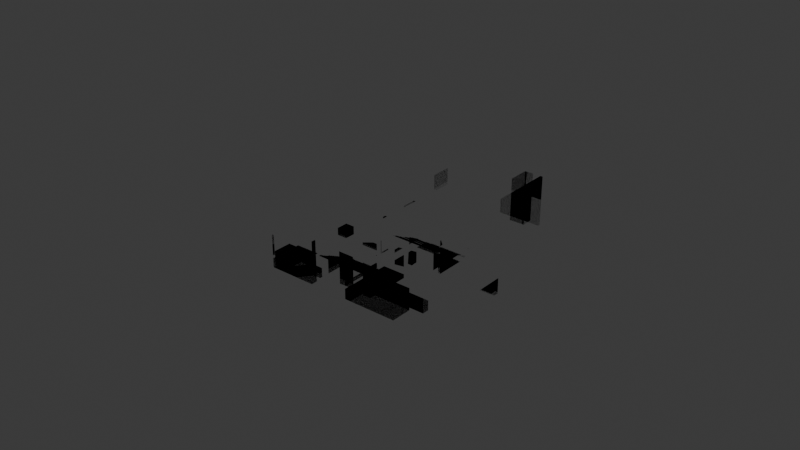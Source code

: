# Source: area3.blend  (saved by Blender 4.3.34; exported with 4.5.12 LTS)
import bpy
from mathutils import Matrix  # noqa: F401  (used for matrix-valued properties, if any)

bpy.ops.wm.read_factory_settings(use_empty=True)
scene = bpy.context.scene
scene.name = 'Scene'

# ---- collections
col_collection = bpy.data.collections.new('Collection'); scene.collection.children.link(col_collection)

# ---- materials (node trees are filled in below, after node groups)
mat_x = bpy.data.materials.new('材质')

# ---- material node trees
mat_x.use_nodes = True; mat_x.node_tree.nodes.clear()
_N = mat_x.node_tree.nodes; _L = mat_x.node_tree.links
n0 = _N.new('ShaderNodeBsdfPrincipled'); n0.name = '原理化 BSDF'; n0.location = (10, 300)
n0.inputs[4].default_value = 0.0
n1 = _N.new('ShaderNodeOutputMaterial'); n1.name = '材质输出'; n1.location = (300, 300)
_L.new(n0.outputs[0], n1.inputs[0])
n1.is_active_output = True

# ---- world
world_world = bpy.data.worlds.new('World'); scene.world = world_world
world_world.use_nodes = True; world_world.node_tree.nodes.clear()
_N = world_world.node_tree.nodes; _L = world_world.node_tree.links
n0 = _N.new('ShaderNodeOutputWorld'); n0.name = 'World Output'; n0.location = (300, 300)
n1 = _N.new('ShaderNodeBackground'); n1.name = 'Background'; n1.location = (10, 300)
n1.inputs[0].default_value = (0.05088, 0.05088, 0.05088, 1.0)
_L.new(n1.outputs[0], n0.inputs[0])
n0.is_active_output = True
world_world.color = (0.05088, 0.05088, 0.05088)
world_world.sun_shadow_jitter_overblur = 0.0

# ---- meshes
me_001 = bpy.data.meshes.new('立方体.001')
me_001.from_pydata([(-6.885, -4.809, -2.693), (-6.885, -4.809, 1.871), (-6.885, 5.067, -2.693), (6.885, -4.809, -2.693), (6.885, -4.809, 1.871), (6.885, 5.067, -2.693), (-21.32, -4.809, -2.693), (-21.32, -4.809, 1.871), (21.32, -4.809, 1.871), (21.32, -4.809, -2.693), (-21.32, -68.42, -2.693), (-21.32, -68.42, 1.871), (21.32, -68.42, 1.871), (21.32, -68.42, -2.693), (-6.885, -4.809, 1.871), (-6.885, 5.067, -2.693), (-6.885, 4.409, -2.389), (-6.885, 4.409, -2.693), (6.885, 5.067, -2.693), (6.885, -4.809, 1.871), (6.885, 4.409, -2.693), (6.885, 4.409, -2.389), (-5.884, -26.9, 1.871), (-5.884, -26.9, 6.384), (-5.884, -17.67, 1.871), (6.704, -26.9, 1.871), (6.704, -26.9, 6.384), (6.704, -17.67, 1.871), (-5.884, -26.9, 1.871), (-5.884, -26.9, 6.514), (6.704, -26.9, 6.514), (6.704, -26.9, 1.871), (-21.3, -26.9, 1.871), (-21.3, -26.9, 6.362), (21.22, -26.9, 6.362), (21.22, -26.9, 1.871), (-21.3, -68.26, 1.871), (-21.3, -68.26, 6.362), (21.22, -68.26, 6.362), (21.22, -68.26, 1.871), (-5.884, -26.9, 6.384), (-5.884, -17.67, 1.871), (-5.884, -26.9, 6.083), (-5.884, -26.29, 6.083), (-5.884, -26.29, 5.782), (-5.884, -25.67, 5.782), (-5.884, -25.67, 5.481), (-5.884, -25.06, 5.481), (-5.884, -25.06, 5.18), (-5.884, -24.44, 5.18), (-5.884, -24.44, 4.879), (-5.884, -23.83, 4.879), (-5.884, -23.83, 4.579), (-5.884, -23.21, 4.579), (-5.884, -23.21, 4.278), (-5.884, -22.59, 4.278), (-5.884, -22.59, 3.977), (-5.884, -21.98, 3.977), (-5.884, -21.98, 3.676), (-5.884, -21.36, 3.676), (-5.884, -21.36, 3.375), (-5.884, -20.75, 3.375), (-5.884, -20.75, 3.074), (-5.884, -20.13, 3.074), (-5.884, -20.13, 2.773), (-5.884, -19.52, 2.773), (-5.884, -19.52, 2.473), (-5.884, -18.9, 2.473), (-5.884, -18.9, 2.172), (-5.884, -18.29, 2.172), (-5.884, -18.29, 1.871), (6.704, -17.67, 1.871), (6.704, -26.9, 6.384), (6.704, -18.29, 1.871), (6.704, -18.29, 2.172), (6.704, -18.9, 2.172), (6.704, -18.9, 2.473), (6.704, -19.52, 2.473), (6.704, -19.52, 2.773), (6.704, -20.13, 2.773), (6.704, -20.13, 3.074), (6.704, -20.75, 3.074), (6.704, -20.75, 3.375), (6.704, -21.36, 3.375), (6.704, -21.36, 3.676), (6.704, -21.98, 3.676), (6.704, -21.98, 3.977), (6.704, -22.59, 3.977), (6.704, -22.59, 4.278), (6.704, -23.21, 4.278), (6.704, -23.21, 4.579), (6.704, -23.83, 4.579), (6.704, -23.83, 4.879), (6.704, -24.44, 4.879), (6.704, -24.44, 5.18), (6.704, -25.06, 5.18), (6.704, -25.06, 5.481), (6.704, -25.67, 5.481), (6.704, -25.67, 5.782), (6.704, -26.29, 5.782), (6.704, -26.29, 6.083), (6.704, -26.9, 6.083), (-22.65, 53.61, -2.562), (-22.65, 53.63, -3.901), (-22.65, -70.92, -2.562), (-22.65, -70.9, -3.901), (23.37, 53.61, -2.562), (23.37, 53.63, -3.901), (23.37, -70.92, -2.562), (23.37, -70.9, -3.901), (-5.832, -13.56, 1.871), (-5.832, -13.56, 5.206), (-5.832, -12.46, 1.871), (-5.832, -12.46, 5.206), (-1.845, -13.56, 1.871), (-1.845, -13.56, 5.206), (-1.845, -12.46, 1.871), (-1.845, -12.46, 5.206), (2.6, -14.1, 1.871), (2.6, -12.26, 1.871), (8.053, -14.1, 1.871), (8.053, -12.26, 1.871), (-14.42, 3.944, -2.693), (-14.42, 3.944, 2.996), (-14.42, 12.66, -2.693), (-14.42, 12.66, 2.996), (-8.44, 3.944, -2.693), (-8.44, 3.944, 2.996), (-8.44, 12.66, -2.693), (-8.44, 12.66, 2.996), (-6.003, 10.19, -2.693), (-6.003, 10.19, 0.06982), (-6.003, 11.29, -2.693), (-6.003, 11.29, 0.06982), (1.14, 10.19, -2.693), (1.14, 10.19, 0.06982), (1.14, 11.29, -2.693), (1.14, 11.29, 0.06982), (5.782, 7.536, -2.219), (5.782, 8.17, 0.1161), (6.204, 8.354, -2.134), (6.204, 8.354, 0.2233), (9.589, 5.885, -2.734), (9.589, 6.52, -0.3985), (9.589, 7.59, -2.665), (9.589, 7.59, -0.3079), (7.253, -4.739, -2.693), (7.253, -4.739, 5.351), (7.253, -3.096, -2.693), (7.253, -3.096, 5.351), (20.51, -4.739, -2.693), (20.51, -4.739, 5.351), (20.51, -3.096, -2.693), (20.51, -3.096, 5.351), (-19.6, -5.431, -2.693), (-19.6, -5.431, 5.586), (-19.6, -3.601, -2.693), (-19.6, -3.601, 5.586), (-7.102, -5.431, -2.693), (-7.102, -5.431, 5.586), (-7.102, -3.601, -2.693), (-7.102, -3.601, 5.586), (-4.603, -43.29, 6.362), (-4.603, -43.29, 8.944), (4.575, -43.29, 6.362), (4.575, -43.29, 8.944), (10.14, -37.91, 6.362), (10.14, -37.91, 11.14), (10.14, -31.88, 6.362), (10.14, -31.88, 11.14), (20.03, -37.91, 6.362), (20.03, -37.91, 11.14), (20.03, -31.88, 6.362), (20.03, -31.88, 11.14), (-16.71, -44.81, 6.362), (-16.71, -44.81, 13.68), (-16.71, -32.73, 6.362), (-16.71, -32.73, 13.68), (-12.29, -44.81, 6.362), (-12.29, -44.81, 13.68), (-12.29, -32.73, 6.362), (-12.29, -32.73, 13.68), (-21.5, -67.32, -3.035), (-21.5, -67.32, 18.71), (-21.5, 39.41, -3.035), (-21.5, 39.41, 18.71), (-17.67, -67.32, -3.035), (-17.67, -67.32, 18.71), (-17.67, 39.41, -3.035), (-17.67, 39.41, 18.71), (19.7, -67.75, -2.693), (19.7, -67.75, 18.55), (19.7, 40.2, -2.693), (19.7, 40.2, 18.55), (23.34, -67.75, -2.693), (23.34, -67.75, 18.55), (23.34, 40.2, -2.693), (23.34, 40.2, 18.55), (19.7, 21.6, -3.144), (10.27, 21.6, -3.144), (19.7, 21.6, 13.27), (10.27, 21.6, 13.27), (19.7, 16.43, -3.144), (10.27, 16.43, -3.144), (19.7, 16.43, 13.27), (10.27, 16.43, 13.27), (10.27, 29.05, -3.093), (7.863, 29.05, -3.093), (10.27, 29.05, 18.99), (7.863, 29.05, 18.99), (10.27, 16.24, -3.093), (7.863, 16.24, -3.093), (10.27, 16.24, 18.99), (7.863, 16.24, 18.99), (-17.67, 15.71, -3.155), (-8.181, 15.71, -3.155), (-17.67, 15.71, 20.0), (-8.181, 15.71, 20.0), (-17.67, 19.35, -3.155), (-8.181, 19.35, -3.155), (-17.67, 19.35, 20.0), (-8.181, 19.35, 20.0), (7.863, 29.0, -2.801), (0.9519, 29.0, -2.801), (7.863, 29.0, 15.09), (0.9519, 29.0, 15.09), (7.863, 26.23, -2.801), (0.9519, 26.23, -2.801), (7.863, 26.23, 15.09), (0.9519, 26.23, 15.09), (-11.83, 19.35, -3.396), (-11.83, 26.68, -3.396), (-8.149, 19.35, -3.396), (-8.149, 26.68, -3.396), (-11.83, 19.35, 14.77), (-11.83, 26.68, 14.77), (-8.149, 19.35, 14.77), (-8.149, 26.68, 14.77), (-8.149, 26.18, -3.066), (-1.182, 26.18, -3.066), (-8.149, 26.18, 15.32), (-1.182, 26.18, 15.32), (-8.149, 28.65, -3.066), (-1.182, 28.65, -3.066), (-8.149, 28.65, 15.32), (-1.182, 28.65, 15.32), (23.12, -66.94, -3.882), (-22.35, -66.94, -3.882), (23.12, -66.94, 18.8), (-22.35, -66.94, 18.8), (23.12, -70.9, -3.882), (-22.35, -70.9, -3.882), (23.12, -70.9, 18.8), (-22.35, -70.9, 18.8), (3.815, -51.75, 6.362), (3.815, -51.75, 9.872), (3.815, -44.3, 6.362), (3.815, -44.3, 9.872), (12.14, -51.75, 6.362), (12.14, -51.75, 9.872), (12.14, -44.3, 6.362), (12.14, -44.3, 9.872), (-0.1879, -5.716, -2.693), (-0.411, -4.876, 4.306), (-0.1879, 5.126, -2.035), (-0.1879, 4.379, -0.1709), (0.8432, -5.716, -2.693), (0.6201, -4.876, 4.306), (0.8432, 5.126, -2.035), (0.8432, 4.379, -0.1709), (0.1705, -27.83, 1.871), (0.1705, -27.83, 11.82), (0.1705, -17.51, 1.871), (0.1705, -17.51, 7.534), (1.048, -27.83, 1.871), (1.048, -27.83, 11.82), (1.048, -17.51, 1.871), (1.048, -17.51, 7.534), (5.79, -27.63, 1.871), (5.79, -27.63, 9.21), (5.79, -17.19, 1.871), (5.79, -17.19, 9.21), (7.537, -27.63, 1.871), (7.537, -27.63, 9.21), (7.537, -17.19, 1.871), (7.537, -17.19, 9.21), (-6.573, -28.17, 1.871), (-6.573, -28.17, 9.627), (-6.573, -17.7, 1.871), (-6.573, -17.7, 9.627), (-4.661, -28.17, 1.871), (-4.661, -28.17, 9.627), (-4.661, -17.7, 1.871), (-4.661, -17.7, 9.627), (-7.256, -5.846, -2.693), (-7.256, -5.846, 6.077), (-7.256, 5.546, -2.693), (-7.256, 5.546, 6.077), (-5.218, -5.846, -2.693), (-5.218, -5.846, 6.077), (-5.218, 5.546, -2.693), (-5.218, 5.546, 6.077), (5.68, -5.547, -2.693), (5.68, -5.547, 5.107), (5.68, 5.299, -2.693), (5.68, 5.299, 5.107), (7.338, -5.547, -2.693), (7.338, -5.547, 5.107), (7.338, 5.299, -2.693), (7.338, 5.299, 5.107), (19.7, -25.75, 3.319), (7.515, -25.75, 3.319), (19.7, -25.75, 9.072), (7.515, -25.75, 9.072), (19.7, -27.3, 3.319), (7.515, -27.3, 3.319), (19.7, -27.3, 9.072), (7.515, -27.3, 9.072), (-17.67, -27.86, -0.7721), (-7.263, -27.86, -0.7721), (-17.67, -27.86, 8.914), (-7.263, -27.86, 8.914), (-17.67, -26.35, -0.7721), (-7.263, -26.35, -0.7721), (-17.67, -26.35, 8.914), (-7.263, -26.35, 8.914), (2.287, 10.42, -2.693), (2.287, 10.42, 0.3451), (2.287, 11.63, -2.693), (2.287, 11.63, 0.3451), (5.404, 10.42, -2.693), (5.404, 10.42, 0.3451), (5.404, 11.63, -2.693), (5.404, 11.63, 0.3451), (2.6, -14.1, 1.871), (2.6, -14.06, 4.29), (8.053, -14.1, 1.871), (8.053, -14.06, 4.29), (6.454, -14.1, 1.871), (6.454, -14.06, 4.29), (6.454, -12.26, 1.871), (6.454, -12.23, 4.29), (2.6, -14.1, 1.871), (2.6, -14.06, 4.29), (2.6, -12.26, 1.871), (2.6, -12.23, 4.29), (8.053, -14.06, 4.29), (8.053, -12.26, 1.871), (8.053, -12.23, 4.29), (11.79, 6.079, -2.693), (11.79, 5.934, 0.8209), (11.79, 7.474, -2.693), (11.79, 7.329, 0.8209), (15.02, 6.079, -2.693), (15.02, 5.934, 0.8209), (15.02, 7.474, -2.693), (15.02, 7.329, 0.8209), (1.1, -33.93, 6.362), (4.575, -38.64, 6.362), (4.575, -38.64, 8.944), (1.1, -33.93, 8.944), (-4.603, -38.62, 6.362), (-1.147, -33.93, 6.362), (-1.147, -33.93, 8.944), (-4.603, -38.62, 8.944), (-9.35, -35.63, 6.362), (-9.35, -35.63, 9.501), (-9.35, -31.51, 6.362), (-9.35, -31.51, 9.501), (-5.949, -35.63, 6.362), (-5.949, -35.63, 9.501), (-2.501, -31.51, 6.362), (-2.501, -31.51, 9.501), (1.984, -33.09, 6.362), (1.984, -33.09, 12.41), (1.984, -31.37, 6.362), (1.984, -31.37, 12.41), (6.585, -32.78, 6.362), (6.585, -32.78, 12.41), (6.585, -31.37, 6.362), (6.585, -31.37, 12.41), (2.769, -13.99, 1.871), (2.769, -13.99, 5.374), (2.769, -12.68, 1.871), (2.769, -12.68, 5.374), (6.583, -13.13, 1.871), (6.583, -13.13, 5.374), (6.583, -11.84, 1.871), (6.583, -11.84, 5.374), (-5.528, -4.577, -2.562), (-5.528, -4.577, 2.18), (-5.528, 4.441, -2.562), (5.513, -4.577, -2.562), (5.513, -4.577, 2.18), (5.513, 4.441, -2.562), (-32.62, -4.577, -2.562), (-32.62, -4.577, 1.922), (32.61, -4.577, 1.922), (32.61, -4.577, -2.562), (-32.62, -25.68, -2.562), (-32.62, -25.68, 1.922), (32.61, -25.68, 1.922), (32.61, -25.68, -2.562), (-5.528, -4.577, 2.18), (-5.528, 4.441, -2.409), (-5.528, -4.577, 1.485), (-5.528, -3.259, 1.536), (-5.528, -3.259, 1.208), (-5.528, -2.715, 1.208), (-5.528, -2.715, 0.9198), (-5.528, -2.146, 0.9198), (-5.528, -2.146, 0.6392), (-5.528, -1.732, 0.6392), (-5.528, -1.732, 0.3952), (-5.528, -1.149, 0.3952), (-5.528, -1.149, 0.1251), (-5.528, -0.4476, 0.1251), (-5.528, -0.4476, -0.1645), (-5.528, 0.05893, -0.1645), (-5.528, 0.05893, -0.4387), (-5.528, 0.6343, -0.4387), (-5.528, 0.6343, -0.6961), (-5.528, 1.229, -0.6961), (-5.528, 1.229, -0.9193), (-5.528, 1.703, -0.9193), (-5.528, 1.703, -1.241), (-5.528, 2.289, -1.241), (-5.528, 2.289, -1.554), (-5.528, 2.862, -1.554), (-5.528, 2.862, -1.863), (-5.528, 3.383, -1.863), (-5.528, 3.383, -2.186), (-5.528, 3.931, -2.186), (-5.528, 3.931, -2.409), (5.513, 4.441, -2.409), (5.513, -4.577, 2.18), (5.513, 3.931, -2.409), (5.513, 3.931, -2.186), (5.513, 3.383, -2.186), (5.513, 3.383, -1.863), (5.513, 2.862, -1.863), (5.513, 2.862, -1.554), (5.513, 2.289, -1.554), (5.513, 2.289, -1.241), (5.513, 1.703, -1.241), (5.513, 1.703, -0.9193), (5.513, 1.229, -0.9193), (5.513, 1.229, -0.6961), (5.513, 0.6343, -0.6961), (5.513, 0.6343, -0.4387), (5.513, 0.05893, -0.4387), (5.513, 0.05893, -0.1645), (5.513, -0.4476, -0.1645), (5.513, -0.4476, 0.1251), (5.513, -1.149, 0.1251), (5.513, -1.149, 0.3952), (5.513, -1.732, 0.3952), (5.513, -1.732, 0.6392), (5.513, -2.146, 0.6392), (5.513, -2.146, 0.9198), (5.513, -2.715, 0.9198), (5.513, -2.715, 1.208), (5.513, -3.259, 1.208), (5.513, -3.259, 1.536), (5.513, -4.577, 1.485), (5.513, -4.577, 1.485), (-5.528, -4.577, 1.485), (-5.528, -3.813, 1.536), (5.513, -3.813, 1.536), (5.513, -4.577, 1.869), (-5.528, -4.577, 1.869), (-5.528, -3.813, 1.869), (5.513, -3.813, 1.869), (-18.06, 27.6, -2.562), (-18.06, 27.6, 16.07), (-18.06, 39.65, -2.562), (-18.06, 39.65, 16.07), (19.41, 27.6, -2.562), (19.41, 27.6, 16.07), (19.41, 39.65, -2.562), (19.41, 39.65, 16.07)], [(17, 16), (21, 20), (4, 19), (14, 1)], [(2, 15, 18, 5), (1, 0, 6, 7), (2, 5, 3, 0), (6, 9, 13, 10), (0, 3, 9, 6), (3, 4, 8, 9), (13, 12, 11, 10), (7, 6, 10, 11), (9, 8, 12, 13), (17, 20, 18, 15), (24, 41, 71, 27), (27, 71, 73, 74, 75, 76, 77, 78, 79, 80, 81, 82, 83, 84, 85, 86, 87, 88, 89, 90, 91, 92, 93, 94, 95, 96, 97, 98, 99, 100, 101, 72, 26, 25), (23, 22, 28, 29), (24, 27, 25, 22), (22, 23, 40, 42, 43, 44, 45, 46, 47, 48, 49, 50, 51, 52, 53, 54, 55, 56, 57, 58, 59, 60, 61, 62, 63, 64, 65, 66, 67, 68, 69, 70, 41, 24), (29, 28, 32, 33), (22, 25, 31, 28), (26, 23, 29, 30), (25, 26, 30, 31), (34, 33, 37, 38), (30, 29, 33, 34), (31, 30, 34, 35), (28, 31, 35, 32), (39, 38, 37, 36), (35, 34, 38, 39), (32, 35, 39, 36), (33, 32, 36, 37), (40, 72, 101, 42), (42, 101, 100, 43), (43, 100, 99, 44), (44, 99, 98, 45), (45, 98, 97, 46), (46, 97, 96, 47), (47, 96, 95, 48), (48, 95, 94, 49), (49, 94, 93, 50), (50, 93, 92, 51), (51, 92, 91, 52), (52, 91, 90, 53), (53, 90, 89, 54), (54, 89, 88, 55), (55, 88, 87, 56), (56, 87, 86, 57), (57, 86, 85, 58), (58, 85, 84, 59), (59, 84, 83, 60), (60, 83, 82, 61), (61, 82, 81, 62), (62, 81, 80, 63), (63, 80, 79, 64), (64, 79, 78, 65), (65, 78, 77, 66), (66, 77, 76, 67), (67, 76, 75, 68), (68, 75, 74, 69), (69, 74, 73, 70), (70, 73, 71, 41), (72, 40, 23, 26), (102, 103, 105, 104), (104, 105, 109, 108), (108, 109, 107, 106), (106, 107, 103, 102), (104, 108, 106, 102), (109, 105, 103, 107), (110, 111, 113, 112), (112, 113, 117, 116), (116, 117, 115, 114), (114, 115, 111, 110), (112, 116, 114, 110), (117, 113, 111, 115), (387, 388, 386, 385), (122, 123, 125, 124), (124, 125, 129, 128), (128, 129, 127, 126), (126, 127, 123, 122), (124, 128, 126, 122), (129, 125, 123, 127), (130, 131, 133, 132), (132, 133, 137, 136), (136, 137, 135, 134), (134, 135, 131, 130), (132, 136, 134, 130), (137, 133, 131, 135), (138, 139, 141, 140), (140, 141, 145, 144), (144, 145, 143, 142), (142, 143, 139, 138), (140, 144, 142, 138), (145, 141, 139, 143), (146, 147, 149, 148), (148, 149, 153, 152), (152, 153, 151, 150), (150, 151, 147, 146), (148, 152, 150, 146), (153, 149, 147, 151), (154, 155, 157, 156), (156, 157, 161, 160), (160, 161, 159, 158), (158, 159, 155, 154), (156, 160, 158, 154), (161, 157, 155, 159), (362, 363, 360, 357), (358, 359, 165, 164), (164, 165, 163, 162), (359, 360, 363, 364, 163, 165), (166, 167, 169, 168), (168, 169, 173, 172), (172, 173, 171, 170), (170, 171, 167, 166), (168, 172, 170, 166), (173, 169, 167, 171), (174, 175, 177, 176), (176, 177, 181, 180), (180, 181, 179, 178), (178, 179, 175, 174), (176, 180, 178, 174), (181, 177, 175, 179), (182, 183, 185, 184), (184, 185, 189, 188), (188, 189, 187, 186), (186, 187, 183, 182), (184, 188, 186, 182), (189, 185, 183, 187), (190, 191, 193, 192), (192, 193, 197, 196), (196, 197, 195, 194), (194, 195, 191, 190), (192, 196, 194, 190), (197, 193, 191, 195), (198, 199, 201, 200), (200, 201, 205, 204), (204, 205, 203, 202), (202, 203, 199, 198), (200, 204, 202, 198), (205, 201, 199, 203), (206, 207, 209, 208), (208, 209, 213, 212), (212, 213, 211, 210), (210, 211, 207, 206), (208, 212, 210, 206), (213, 209, 207, 211), (214, 215, 217, 216), (216, 217, 221, 220), (220, 221, 219, 218), (218, 219, 215, 214), (216, 220, 218, 214), (221, 217, 215, 219), (222, 223, 225, 224), (224, 225, 229, 228), (228, 229, 227, 226), (226, 227, 223, 222), (224, 228, 226, 222), (229, 225, 223, 227), (230, 231, 233, 232), (232, 233, 237, 236), (236, 237, 235, 234), (234, 235, 231, 230), (232, 236, 234, 230), (237, 233, 231, 235), (238, 239, 241, 240), (240, 241, 245, 244), (244, 245, 243, 242), (242, 243, 239, 238), (240, 244, 242, 238), (245, 241, 239, 243), (246, 247, 249, 248), (248, 249, 253, 252), (252, 253, 251, 250), (250, 251, 247, 246), (248, 252, 250, 246), (253, 249, 247, 251), (254, 255, 257, 256), (256, 257, 261, 260), (260, 261, 259, 258), (258, 259, 255, 254), (256, 260, 258, 254), (261, 257, 255, 259), (262, 263, 265, 264), (264, 265, 269, 268), (268, 269, 267, 266), (266, 267, 263, 262), (264, 268, 266, 262), (269, 265, 263, 267), (270, 271, 273, 272), (272, 273, 277, 276), (276, 277, 275, 274), (274, 275, 271, 270), (272, 276, 274, 270), (277, 273, 271, 275), (278, 279, 281, 280), (280, 281, 285, 284), (284, 285, 283, 282), (282, 283, 279, 278), (280, 284, 282, 278), (285, 281, 279, 283), (286, 287, 289, 288), (288, 289, 293, 292), (292, 293, 291, 290), (290, 291, 287, 286), (288, 292, 290, 286), (293, 289, 287, 291), (294, 295, 297, 296), (296, 297, 301, 300), (300, 301, 299, 298), (298, 299, 295, 294), (296, 300, 298, 294), (301, 297, 295, 299), (302, 303, 305, 304), (304, 305, 309, 308), (308, 309, 307, 306), (306, 307, 303, 302), (304, 308, 306, 302), (309, 305, 303, 307), (310, 311, 313, 312), (312, 313, 317, 316), (316, 317, 315, 314), (314, 315, 311, 310), (312, 316, 314, 310), (317, 313, 311, 315), (318, 319, 321, 320), (320, 321, 325, 324), (324, 325, 323, 322), (322, 323, 319, 318), (320, 324, 322, 318), (325, 321, 319, 323), (326, 327, 329, 328), (328, 329, 333, 332), (332, 333, 331, 330), (330, 331, 327, 326), (328, 332, 330, 326), (333, 329, 327, 331), (385, 386, 382, 381), (383, 384, 388, 387), (381, 382, 384, 383), (383, 387, 385, 381), (388, 384, 382, 386), (349, 350, 352, 351), (351, 352, 356, 355), (355, 356, 354, 353), (353, 354, 350, 349), (351, 355, 353, 349), (356, 352, 350, 354), (359, 358, 357, 360), (162, 163, 364, 361), (363, 362, 361, 364), (361, 362, 357, 358, 164, 162), (365, 366, 368, 367), (367, 368, 372, 371), (371, 372, 370, 369), (369, 370, 366, 365), (367, 371, 369, 365), (372, 368, 366, 370), (373, 374, 376, 375), (375, 376, 380, 379), (379, 380, 378, 377), (377, 378, 374, 373), (375, 379, 377, 373), (380, 376, 374, 378), (391, 404, 434, 394), (394, 434, 436, 437, 438, 439, 440, 441, 442, 443, 444, 445, 446, 447, 448, 449, 450, 451, 452, 453, 454, 455, 456, 457, 458, 459, 460, 461, 462, 463, 464, 435, 393, 392), (390, 389, 395, 396), (391, 394, 392, 389), (389, 390, 403, 405, 406, 407, 408, 409, 410, 411, 412, 413, 414, 415, 416, 417, 418, 419, 420, 421, 422, 423, 424, 425, 426, 427, 428, 429, 430, 431, 432, 433, 404, 391), (395, 398, 402, 399), (389, 392, 398, 395), (393, 390, 396, 397), (392, 393, 397, 398), (402, 401, 400, 399), (396, 395, 399, 400), (397, 396, 400, 401), (398, 397, 401, 402), (403, 435, 464, 405), (464, 463, 468, 465), (406, 463, 462, 407), (407, 462, 461, 408), (408, 461, 460, 409), (409, 460, 459, 410), (410, 459, 458, 411), (411, 458, 457, 412), (412, 457, 456, 413), (413, 456, 455, 414), (414, 455, 454, 415), (415, 454, 453, 416), (416, 453, 452, 417), (417, 452, 451, 418), (418, 451, 450, 419), (419, 450, 449, 420), (420, 449, 448, 421), (421, 448, 447, 422), (422, 447, 446, 423), (423, 446, 445, 424), (424, 445, 444, 425), (425, 444, 443, 426), (426, 443, 442, 427), (427, 442, 441, 428), (428, 441, 440, 429), (429, 440, 439, 430), (430, 439, 438, 431), (431, 438, 437, 432), (432, 437, 436, 433), (433, 436, 434, 404), (435, 403, 390, 393), (465, 468, 472, 469), (405, 464, 465, 466), (463, 406, 467, 468), (406, 405, 466, 467), (470, 469, 472, 471), (466, 465, 469, 470), (468, 467, 471, 472), (467, 466, 470, 471), (473, 474, 476, 475), (475, 476, 480, 479), (479, 480, 478, 477), (477, 478, 474, 473), (475, 479, 477, 473), (480, 476, 474, 478)])
_uv = me_001.uv_layers.new(name='UV 贴图')
_uv.uv.foreach_set('vector', [0.375, 0.25, 0.375, 0.25, 0.375, 0.5, 0.375, 0.5, 0.625, 0.0, 0.375, 0.0, 0.375, 0.0, 0.625, 0.0, 0.125, 0.5, 0.375, 0.5, 0.375, 0.75, 0.125, 0.75, 0.125, 0.75, 0.375, 0.75, 0.375, 0.75, 0.125, 0.75, 0.125, 0.75, 0.375, 0.75, 0.375, 0.75, 0.125, 0.75, 0.375, 0.75, 0.625, 0.75, 0.625, 0.75, 0.375, 0.75, 0.375, 0.75, 0.625, 0.75, 0.625, 1.0, 0.375, 1.0, 0.625, 0.0, 0.375, 0.0, 0.375, 0.0, 0.625, 0.0, 0.375, 0.75, 0.625, 0.75, 0.625, 0.75, 0.375, 0.75, 0.375, 0.25, 0.375, 0.5, 0.375, 0.5, 0.375, 0.25, 0.375, 0.25, 0.375, 0.25, 0.375, 0.5, 0.375, 0.5, 0.375, 0.5, 0.375, 0.5, 0.375, 0.5167, 0.3917, 0.5167, 0.3917, 0.5333, 0.4083, 0.5333, 0.4083, 0.55, 0.425, 0.55, 0.425, 0.5667, 0.4417, 0.5667, 0.4417, 0.5833, 0.4583, 0.5833, 0.4583, 0.6, 0.475, 0.6, 0.475, 0.6167, 0.4917, 0.6167, 0.4917, 0.6333, 0.5083, 0.6333, 0.5083, 0.65, 0.525, 0.65, 0.525, 0.6667, 0.5417, 0.6667, 0.5417, 0.6833, 0.5583, 0.6833, 0.5583, 0.7, 0.575, 0.7, 0.575, 0.7167, 0.5917, 0.7167, 0.5917, 0.7333, 0.6083, 0.7333, 0.6083, 0.75, 0.625, 0.75, 0.625, 0.75, 0.375, 0.75, 0.625, 0.0, 0.375, 0.0, 0.375, 0.0, 0.625, 0.0, 0.125, 0.5, 0.375, 0.5, 0.375, 0.75, 0.125, 0.75, 0.375, 0.0, 0.625, 0.0, 0.625, 0.0, 0.6083, 0.0, 0.6083, 0.01667, 0.5917, 0.01667, 0.5917, 0.03333, 0.575, 0.03333, 0.575, 0.05, 0.5583, 0.05, 0.5583, 0.06667, 0.5417, 0.06667, 0.5417, 0.08333, 0.525, 0.08333, 0.525, 0.1, 0.5083, 0.1, 0.5083, 0.1167, 0.4917, 0.1167, 0.4917, 0.1333, 0.475, 0.1333, 0.475, 0.15, 0.4583, 0.15, 0.4583, 0.1667, 0.4417, 0.1667, 0.4417, 0.1833, 0.425, 0.1833, 0.425, 0.2, 0.4083, 0.2, 0.4083, 0.2167, 0.3917, 0.2167, 0.3917, 0.2333, 0.375, 0.2333, 0.375, 0.25, 0.375, 0.25, 0.625, 0.0, 0.375, 0.0, 0.375, 0.0, 0.625, 0.0, 0.125, 0.75, 0.375, 0.75, 0.375, 0.75, 0.125, 0.75, 0.625, 0.75, 0.875, 0.75, 0.875, 0.75, 0.625, 0.75, 0.375, 0.75, 0.625, 0.75, 0.625, 0.75, 0.375, 0.75, 0.625, 0.75, 0.875, 0.75, 0.875, 0.75, 0.625, 0.75, 0.625, 0.75, 0.875, 0.75, 0.875, 0.75, 0.625, 0.75, 0.375, 0.75, 0.625, 0.75, 0.625, 0.75, 0.375, 0.75, 0.125, 0.75, 0.375, 0.75, 0.375, 0.75, 0.125, 0.75, 0.375, 0.75, 0.625, 0.75, 0.625, 1.0, 0.375, 1.0, 0.375, 0.75, 0.625, 0.75, 0.625, 0.75, 0.375, 0.75, 0.125, 0.75, 0.375, 0.75, 0.375, 0.75, 0.125, 0.75, 0.625, 0.0, 0.375, 0.0, 0.375, 0.0, 0.625, 0.0, 0.875, 0.75, 0.625, 0.75, 0.625, 0.75, 0.875, 0.75, 0.875, 0.75, 0.625, 0.75, 0.625, 0.7333, 0.875, 0.7333, 0.875, 0.7333, 0.625, 0.7333, 0.625, 0.7333, 0.875, 0.7333, 0.875, 0.7333, 0.625, 0.7333, 0.625, 0.7167, 0.875, 0.7167, 0.875, 0.7167, 0.625, 0.7167, 0.625, 0.7167, 0.875, 0.7167, 0.875, 0.7167, 0.625, 0.7167, 0.625, 0.7, 0.875, 0.7, 0.875, 0.7, 0.625, 0.7, 0.625, 0.7, 0.875, 0.7, 0.875, 0.7, 0.625, 0.7, 0.625, 0.6833, 0.875, 0.6833, 0.875, 0.6833, 0.625, 0.6833, 0.625, 0.6833, 0.875, 0.6833, 0.875, 0.6833, 0.625, 0.6833, 0.625, 0.6667, 0.875, 0.6667, 0.875, 0.6667, 0.625, 0.6667, 0.625, 0.6667, 0.875, 0.6667, 0.875, 0.6667, 0.625, 0.6667, 0.625, 0.65, 0.875, 0.65, 0.875, 0.65, 0.625, 0.65, 0.625, 0.65, 0.875, 0.65, 0.875, 0.65, 0.625, 0.65, 0.625, 0.6333, 0.875, 0.6333, 0.875, 0.6333, 0.625, 0.6333, 0.625, 0.5, 0.875, 0.5, 0.625, 0.25, 0.625, 0.5, 0.4917, 0.5, 0.4917, 0.25, 0.4917, 0.25, 0.4917, 0.5, 0.475, 0.5, 0.475, 0.25, 0.475, 0.25, 0.475, 0.5, 0.475, 0.5, 0.475, 0.25, 0.475, 0.25, 0.475, 0.5, 0.4583, 0.5, 0.4583, 0.25, 0.4583, 0.25, 0.4583, 0.5, 0.4583, 0.5, 0.4583, 0.25, 0.4583, 0.25, 0.4583, 0.5, 0.4417, 0.5, 0.4417, 0.25, 0.4417, 0.25, 0.4417, 0.5, 0.4417, 0.5, 0.4417, 0.25, 0.4417, 0.25, 0.4417, 0.5, 0.425, 0.5, 0.425, 0.25, 0.425, 0.25, 0.425, 0.5, 0.425, 0.5, 0.425, 0.25, 0.425, 0.25, 0.425, 0.5, 0.4083, 0.5, 0.4083, 0.25, 0.4083, 0.25, 0.4083, 0.5, 0.4083, 0.5, 0.4083, 0.25, 0.4083, 0.25, 0.4083, 0.5, 0.3917, 0.5, 0.3917, 0.25, 0.3917, 0.25, 0.3917, 0.5, 0.3917, 0.5, 0.3917, 0.25, 0.3917, 0.25, 0.3917, 0.5, 0.375, 0.5, 0.375, 0.25, 0.375, 0.25, 0.375, 0.5, 0.375, 0.5, 0.375, 0.25, 0.625, 0.75, 0.875, 0.75, 0.875, 0.75, 0.625, 0.75, 0.375, 0.0, 0.625, 0.0, 0.625, 0.25, 0.375, 0.25, 0.375, 0.25, 0.625, 0.25, 0.625, 0.5, 0.375, 0.5, 0.375, 0.5, 0.625, 0.5, 0.625, 0.75, 0.375, 0.75, 0.375, 0.75, 0.625, 0.75, 0.625, 1.0, 0.375, 1.0, 0.125, 0.5, 0.375, 0.5, 0.375, 0.75, 0.125, 0.75, 0.625, 0.5, 0.875, 0.5, 0.875, 0.75, 0.625, 0.75, 0.375, 0.0, 0.625, 0.0, 0.625, 0.25, 0.375, 0.25, 0.375, 0.25, 0.625, 0.25, 0.625, 0.5, 0.375, 0.5, 0.375, 0.5, 0.625, 0.5, 0.625, 0.75, 0.375, 0.75, 0.375, 0.75, 0.625, 0.75, 0.625, 1.0, 0.375, 1.0, 0.125, 0.5, 0.375, 0.5, 0.375, 0.75, 0.125, 0.75, 0.625, 0.5, 0.875, 0.5, 0.875, 0.75, 0.625, 0.75, 0.375, 0.0, 0.625, 0.0, 0.625, 0.25, 0.375, 0.25, 0.375, 0.0, 0.625, 0.0, 0.625, 0.25, 0.375, 0.25, 0.375, 0.25, 0.625, 0.25, 0.625, 0.5, 0.375, 0.5, 0.375, 0.5, 0.625, 0.5, 0.625, 0.75, 0.375, 0.75, 0.375, 0.75, 0.625, 0.75, 0.625, 1.0, 0.375, 1.0, 0.125, 0.5, 0.375, 0.5, 0.375, 0.75, 0.125, 0.75, 0.625, 0.5, 0.875, 0.5, 0.875, 0.75, 0.625, 0.75, 0.375, 0.0, 0.625, 0.0, 0.625, 0.25, 0.375, 0.25, 0.375, 0.25, 0.625, 0.25, 0.625, 0.5, 0.375, 0.5, 0.375, 0.5, 0.625, 0.5, 0.625, 0.75, 0.375, 0.75, 0.375, 0.75, 0.625, 0.75, 0.625, 1.0, 0.375, 1.0, 0.125, 0.5, 0.375, 0.5, 0.375, 0.75, 0.125, 0.75, 0.625, 0.5, 0.875, 0.5, 0.875, 0.75, 0.625, 0.75, 0.375, 0.0, 0.625, 0.0, 0.625, 0.25, 0.375, 0.25, 0.375, 0.25, 0.625, 0.25, 0.625, 0.5, 0.375, 0.5, 0.375, 0.5, 0.625, 0.5, 0.625, 0.75, 0.375, 0.75, 0.375, 0.75, 0.625, 0.75, 0.625, 1.0, 0.375, 1.0, 0.125, 0.5, 0.375, 0.5, 0.375, 0.75, 0.125, 0.75, 0.625, 0.5, 0.875, 0.5, 0.875, 0.75, 0.625, 0.75, 0.375, 0.0, 0.625, 0.0, 0.625, 0.25, 0.375, 0.25, 0.375, 0.25, 0.625, 0.25, 0.625, 0.5, 0.375, 0.5, 0.375, 0.5, 0.625, 0.5, 0.625, 0.75, 0.375, 0.75, 0.375, 0.75, 0.625, 0.75, 0.625, 1.0, 0.375, 1.0, 0.125, 0.5, 0.375, 0.5, 0.375, 0.75, 0.125, 0.75, 0.625, 0.5, 0.875, 0.5, 0.875, 0.75, 0.625, 0.75, 0.375, 0.0, 0.625, 0.0, 0.625, 0.25, 0.375, 0.25, 0.375, 0.25, 0.625, 0.25, 0.625, 0.5, 0.375, 0.5, 0.375, 0.5, 0.625, 0.5, 0.625, 0.75, 0.375, 0.75, 0.375, 0.75, 0.625, 0.75, 0.625, 1.0, 0.375, 1.0, 0.125, 0.5, 0.375, 0.5, 0.375, 0.75, 0.125, 0.75, 0.625, 0.5, 0.875, 0.5, 0.875, 0.75, 0.625, 0.75, 0.375, 0.3441, 0.625, 0.3441, 0.625, 0.4053, 0.375, 0.4053, 0.375, 0.6069, 0.625, 0.6069, 0.625, 0.75, 0.375, 0.75, 0.375, 0.75, 0.625, 0.75, 0.625, 1.0, 0.375, 1.0, 0.625, 0.6069, 0.7197, 0.5, 0.7809, 0.5, 0.875, 0.6063, 0.875, 0.75, 0.625, 0.75, 0.375, 0.0, 0.625, 0.0, 0.625, 0.25, 0.375, 0.25, 0.375, 0.25, 0.625, 0.25, 0.625, 0.5, 0.375, 0.5, 0.375, 0.5, 0.625, 0.5, 0.625, 0.75, 0.375, 0.75, 0.375, 0.75, 0.625, 0.75, 0.625, 1.0, 0.375, 1.0, 0.125, 0.5, 0.375, 0.5, 0.375, 0.75, 0.125, 0.75, 0.625, 0.5, 0.875, 0.5, 0.875, 0.75, 0.625, 0.75, 0.375, 0.0, 0.625, 0.0, 0.625, 0.25, 0.375, 0.25, 0.375, 0.25, 0.625, 0.25, 0.625, 0.5, 0.375, 0.5, 0.375, 0.5, 0.625, 0.5, 0.625, 0.75, 0.375, 0.75, 0.375, 0.75, 0.625, 0.75, 0.625, 1.0, 0.375, 1.0, 0.125, 0.5, 0.375, 0.5, 0.375, 0.75, 0.125, 0.75, 0.625, 0.5, 0.875, 0.5, 0.875, 0.75, 0.625, 0.75, 0.375, 0.0, 0.625, 0.0, 0.625, 0.25, 0.375, 0.25, 0.375, 0.25, 0.625, 0.25, 0.625, 0.5, 0.375, 0.5, 0.375, 0.5, 0.625, 0.5, 0.625, 0.75, 0.375, 0.75, 0.375, 0.75, 0.625, 0.75, 0.625, 1.0, 0.375, 1.0, 0.125, 0.5, 0.375, 0.5, 0.375, 0.75, 0.125, 0.75, 0.625, 0.5, 0.875, 0.5, 0.875, 0.75, 0.625, 0.75, 0.375, 0.0, 0.625, 0.0, 0.625, 0.25, 0.375, 0.25, 0.375, 0.25, 0.625, 0.25, 0.625, 0.5, 0.375, 0.5, 0.375, 0.5, 0.625, 0.5, 0.625, 0.75, 0.375, 0.75, 0.375, 0.75, 0.625, 0.75, 0.625, 1.0, 0.375, 1.0, 0.125, 0.5, 0.375, 0.5, 0.375, 0.75, 0.125, 0.75, 0.625, 0.5, 0.875, 0.5, 0.875, 0.75, 0.625, 0.75, 0.375, 0.0, 0.625, 0.0, 0.625, 0.25, 0.375, 0.25, 0.375, 0.25, 0.625, 0.25, 0.625, 0.5, 0.375, 0.5, 0.375, 0.5, 0.625, 0.5, 0.625, 0.75, 0.375, 0.75, 0.375, 0.75, 0.625, 0.75, 0.625, 1.0, 0.375, 1.0, 0.125, 0.5, 0.375, 0.5, 0.375, 0.75, 0.125, 0.75, 0.625, 0.5, 0.875, 0.5, 0.875, 0.75, 0.625, 0.75, 0.375, 0.0, 0.625, 0.0, 0.625, 0.25, 0.375, 0.25, 0.375, 0.25, 0.625, 0.25, 0.625, 0.5, 0.375, 0.5, 0.375, 0.5, 0.625, 0.5, 0.625, 0.75, 0.375, 0.75, 0.375, 0.75, 0.625, 0.75, 0.625, 1.0, 0.375, 1.0, 0.125, 0.5, 0.375, 0.5, 0.375, 0.75, 0.125, 0.75, 0.625, 0.5, 0.875, 0.5, 0.875, 0.75, 0.625, 0.75, 0.375, 0.0, 0.625, 0.0, 0.625, 0.25, 0.375, 0.25, 0.375, 0.25, 0.625, 0.25, 0.625, 0.5, 0.375, 0.5, 0.375, 0.5, 0.625, 0.5, 0.625, 0.75, 0.375, 0.75, 0.375, 0.75, 0.625, 0.75, 0.625, 1.0, 0.375, 1.0, 0.125, 0.5, 0.375, 0.5, 0.375, 0.75, 0.125, 0.75, 0.625, 0.5, 0.875, 0.5, 0.875, 0.75, 0.625, 0.75, 0.375, 0.0, 0.625, 0.0, 0.625, 0.25, 0.375, 0.25, 0.375, 0.25, 0.625, 0.25, 0.625, 0.5, 0.375, 0.5, 0.375, 0.5, 0.625, 0.5, 0.625, 0.75, 0.375, 0.75, 0.375, 0.75, 0.625, 0.75, 0.625, 1.0, 0.375, 1.0, 0.125, 0.5, 0.375, 0.5, 0.375, 0.75, 0.125, 0.75, 0.625, 0.5, 0.875, 0.5, 0.875, 0.75, 0.625, 0.75, 0.375, 0.0, 0.625, 0.0, 0.625, 0.25, 0.375, 0.25, 0.375, 0.25, 0.625, 0.25, 0.625, 0.5, 0.375, 0.5, 0.375, 0.5, 0.625, 0.5, 0.625, 0.75, 0.375, 0.75, 0.375, 0.75, 0.625, 0.75, 0.625, 1.0, 0.375, 1.0, 0.125, 0.5, 0.375, 0.5, 0.375, 0.75, 0.125, 0.75, 0.625, 0.5, 0.875, 0.5, 0.875, 0.75, 0.625, 0.75, 0.375, 0.0, 0.625, 0.0, 0.625, 0.25, 0.375, 0.25, 0.375, 0.25, 0.625, 0.25, 0.625, 0.5, 0.375, 0.5, 0.375, 0.5, 0.625, 0.5, 0.625, 0.75, 0.375, 0.75, 0.375, 0.75, 0.625, 0.75, 0.625, 1.0, 0.375, 1.0, 0.125, 0.5, 0.375, 0.5, 0.375, 0.75, 0.125, 0.75, 0.625, 0.5, 0.875, 0.5, 0.875, 0.75, 0.625, 0.75, 0.375, 0.0, 0.625, 0.0, 0.625, 0.25, 0.375, 0.25, 0.375, 0.25, 0.625, 0.25, 0.625, 0.5, 0.375, 0.5, 0.375, 0.5, 0.625, 0.5, 0.625, 0.75, 0.375, 0.75, 0.375, 0.75, 0.625, 0.75, 0.625, 1.0, 0.375, 1.0, 0.125, 0.5, 0.375, 0.5, 0.375, 0.75, 0.125, 0.75, 0.625, 0.5, 0.875, 0.5, 0.875, 0.75, 0.625, 0.75, 0.375, 0.0, 0.625, 0.0, 0.625, 0.25, 0.375, 0.25, 0.375, 0.25, 0.625, 0.25, 0.625, 0.5, 0.375, 0.5, 0.375, 0.5, 0.625, 0.5, 0.625, 0.75, 0.375, 0.75, 0.375, 0.75, 0.625, 0.75, 0.625, 1.0, 0.375, 1.0, 0.125, 0.5, 0.375, 0.5, 0.375, 0.75, 0.125, 0.75, 0.625, 0.5, 0.875, 0.5, 0.875, 0.75, 0.625, 0.75, 0.375, 0.0, 0.625, 0.0, 0.625, 0.25, 0.375, 0.25, 0.375, 0.25, 0.625, 0.25, 0.625, 0.5, 0.375, 0.5, 0.375, 0.5, 0.625, 0.5, 0.625, 0.75, 0.375, 0.75, 0.375, 0.75, 0.625, 0.75, 0.625, 1.0, 0.375, 1.0, 0.125, 0.5, 0.375, 0.5, 0.375, 0.75, 0.125, 0.75, 0.625, 0.5, 0.875, 0.5, 0.875, 0.75, 0.625, 0.75, 0.375, 0.0, 0.625, 0.0, 0.625, 0.25, 0.375, 0.25, 0.375, 0.25, 0.625, 0.25, 0.625, 0.5, 0.375, 0.5, 0.375, 0.5, 0.625, 0.5, 0.625, 0.75, 0.375, 0.75, 0.375, 0.75, 0.625, 0.75, 0.625, 1.0, 0.375, 1.0, 0.125, 0.5, 0.375, 0.5, 0.375, 0.75, 0.125, 0.75, 0.625, 0.5, 0.875, 0.5, 0.875, 0.75, 0.625, 0.75, 0.375, 0.0, 0.625, 0.0, 0.625, 0.25, 0.375, 0.25, 0.375, 0.25, 0.625, 0.25, 0.625, 0.5, 0.375, 0.5, 0.375, 0.5, 0.625, 0.5, 0.625, 0.75, 0.375, 0.75, 0.375, 0.75, 0.625, 0.75, 0.625, 1.0, 0.375, 1.0, 0.125, 0.5, 0.375, 0.5, 0.375, 0.75, 0.125, 0.75, 0.625, 0.5, 0.875, 0.5, 0.875, 0.75, 0.625, 0.75, 0.375, 0.0, 0.625, 0.0, 0.625, 0.25, 0.375, 0.25, 0.375, 0.25, 0.625, 0.25, 0.625, 0.5, 0.375, 0.5, 0.375, 0.5, 0.625, 0.5, 0.625, 0.75, 0.375, 0.75, 0.375, 0.75, 0.625, 0.75, 0.625, 1.0, 0.375, 1.0, 0.125, 0.5, 0.375, 0.5, 0.375, 0.75, 0.125, 0.75, 0.625, 0.5, 0.875, 0.5, 0.875, 0.75, 0.625, 0.75, 0.375, 0.0, 0.625, 0.0, 0.625, 0.25, 0.375, 0.25, 0.375, 0.25, 0.625, 0.25, 0.625, 0.5, 0.375, 0.5, 0.375, 0.5, 0.625, 0.5, 0.625, 0.75, 0.375, 0.75, 0.375, 0.75, 0.625, 0.75, 0.625, 1.0, 0.375, 1.0, 0.125, 0.5, 0.375, 0.5, 0.375, 0.75, 0.125, 0.75, 0.625, 0.5, 0.875, 0.5, 0.875, 0.75, 0.625, 0.75, 0.375, 0.0, 0.625, 0.0, 0.625, 0.25, 0.375, 0.25, 0.375, 0.25, 0.625, 0.25, 0.625, 0.5, 0.375, 0.5, 0.375, 0.5, 0.625, 0.5, 0.625, 0.75, 0.375, 0.75, 0.375, 0.75, 0.625, 0.75, 0.625, 1.0, 0.375, 1.0, 0.125, 0.5, 0.375, 0.5, 0.375, 0.75, 0.125, 0.75, 0.625, 0.5, 0.875, 0.5, 0.875, 0.75, 0.625, 0.75, 0.375, 0.0, 0.625, 0.0, 0.625, 0.25, 0.375, 0.25, 0.375, 0.25, 0.625, 0.25, 0.625, 0.5, 0.375, 0.5, 0.375, 0.5, 0.625, 0.5, 0.625, 0.75, 0.375, 0.75, 0.375, 0.75, 0.625, 0.75, 0.625, 1.0, 0.375, 1.0, 0.125, 0.5, 0.375, 0.5, 0.375, 0.75, 0.125, 0.75, 0.625, 0.5, 0.875, 0.5, 0.875, 0.75, 0.625, 0.75, 0.375, 0.0, 0.625, 0.0, 0.625, 0.25, 0.375, 0.25, 0.375, 0.25, 0.625, 0.25, 0.625, 0.5, 0.375, 0.5, 0.375, 0.5, 0.625, 0.5, 0.625, 0.75, 0.375, 0.75, 0.375, 0.75, 0.625, 0.75, 0.625, 1.0, 0.375, 1.0, 0.125, 0.5, 0.375, 0.5, 0.375, 0.75, 0.125, 0.75, 0.625, 0.5, 0.875, 0.5, 0.875, 0.75, 0.625, 0.75, 0.375, 0.0, 0.625, 0.0, 0.625, 0.25, 0.375, 0.25, 0.375, 0.25, 0.625, 0.25, 0.625, 0.5, 0.375, 0.5, 0.375, 0.5, 0.625, 0.5, 0.625, 0.75, 0.375, 0.75, 0.375, 0.75, 0.625, 0.75, 0.625, 1.0, 0.375, 1.0, 0.125, 0.5, 0.375, 0.5, 0.375, 0.75, 0.125, 0.75, 0.625, 0.5, 0.875, 0.5, 0.875, 0.75, 0.625, 0.75, 0.375, 0.25, 0.625, 0.25, 0.625, 0.5, 0.375, 0.5, 0.375, 0.5, 0.625, 0.5, 0.625, 0.75, 0.375, 0.75, 0.375, 0.75, 0.625, 0.75, 0.625, 1.0, 0.375, 1.0, 0.125, 0.5, 0.375, 0.5, 0.375, 0.75, 0.125, 0.75, 0.625, 0.5, 0.875, 0.5, 0.875, 0.75, 0.625, 0.75, 0.375, 0.0, 0.625, 0.0, 0.625, 0.25, 0.375, 0.25, 0.375, 0.25, 0.625, 0.25, 0.625, 0.5, 0.375, 0.5, 0.375, 0.5, 0.625, 0.5, 0.625, 0.75, 0.375, 0.75, 0.375, 0.75, 0.625, 0.75, 0.625, 1.0, 0.375, 1.0, 0.125, 0.5, 0.375, 0.5, 0.375, 0.75, 0.125, 0.75, 0.625, 0.5, 0.875, 0.5, 0.875, 0.75, 0.625, 0.75, 0.625, 0.6069, 0.375, 0.6069, 0.375, 0.4053, 0.625, 0.4053, 0.375, 0.0, 0.625, 0.0, 0.625, 0.1437, 0.375, 0.1437, 0.625, 0.3441, 0.375, 0.3441, 0.375, 0.1437, 0.625, 0.1437, 0.125, 0.6063, 0.2191, 0.5, 0.2803, 0.5, 0.375, 0.6069, 0.375, 0.75, 0.125, 0.75, 0.375, 0.0, 0.625, 0.0, 0.625, 0.25, 0.375, 0.25, 0.375, 0.25, 0.625, 0.25, 0.625, 0.5, 0.375, 0.5, 0.375, 0.5, 0.625, 0.5, 0.625, 0.75, 0.375, 0.75, 0.375, 0.75, 0.625, 0.75, 0.625, 1.0, 0.375, 1.0, 0.125, 0.5, 0.375, 0.5, 0.375, 0.75, 0.125, 0.75, 0.625, 0.5, 0.875, 0.5, 0.875, 0.75, 0.625, 0.75, 0.375, 0.0, 0.625, 0.0, 0.625, 0.25, 0.375, 0.25, 0.375, 0.25, 0.625, 0.25, 0.625, 0.5, 0.375, 0.5, 0.375, 0.5, 0.625, 0.5, 0.625, 0.75, 0.375, 0.75, 0.375, 0.75, 0.625, 0.75, 0.625, 1.0, 0.375, 1.0, 0.125, 0.5, 0.375, 0.5, 0.375, 0.75, 0.125, 0.75, 0.625, 0.5, 0.875, 0.5, 0.875, 0.75, 0.625, 0.75, 0.375, 0.25, 0.375, 0.25, 0.375, 0.5, 0.375, 0.5, 0.375, 0.5, 0.375, 0.5, 0.375, 0.5167, 0.3917, 0.5167, 0.3917, 0.5333, 0.4083, 0.5333, 0.4083, 0.55, 0.425, 0.55, 0.425, 0.5667, 0.4417, 0.5667, 0.4417, 0.5833, 0.4583, 0.5833, 0.4583, 0.6, 0.475, 0.6, 0.475, 0.6167, 0.4917, 0.6167, 0.4917, 0.6333, 0.5083, 0.6333, 0.5083, 0.65, 0.525, 0.65, 0.525, 0.6667, 0.5417, 0.6667, 0.5417, 0.6833, 0.5583, 0.6833, 0.5583, 0.7, 0.575, 0.7, 0.575, 0.7167, 0.5917, 0.7167, 0.5917, 0.7333, 0.6083, 0.7333, 0.6083, 0.75, 0.625, 0.75, 0.625, 0.75, 0.375, 0.75, 0.625, 0.0, 0.375, 0.0, 0.375, 0.0, 0.625, 0.0, 0.125, 0.5, 0.375, 0.5, 0.375, 0.75, 0.125, 0.75, 0.375, 0.0, 0.625, 0.0, 0.625, 0.0, 0.6083, 0.0, 0.6083, 0.01667, 0.5917, 0.01667, 0.5917, 0.03333, 0.575, 0.03333, 0.575, 0.05, 0.5583, 0.05, 0.5583, 0.06667, 0.5417, 0.06667, 0.5417, 0.08333, 0.525, 0.08333, 0.525, 0.1, 0.5083, 0.1, 0.5083, 0.1167, 0.4917, 0.1167, 0.4917, 0.1333, 0.475, 0.1333, 0.475, 0.15, 0.4583, 0.15, 0.4583, 0.1667, 0.4417, 0.1667, 0.4417, 0.1833, 0.425, 0.1833, 0.425, 0.2, 0.4083, 0.2, 0.4083, 0.2167, 0.3917, 0.2167, 0.3917, 0.2333, 0.375, 0.2333, 0.375, 0.25, 0.375, 0.25, 0.125, 0.75, 0.375, 0.75, 0.375, 0.75, 0.125, 0.75, 0.125, 0.75, 0.375, 0.75, 0.375, 0.75, 0.125, 0.75, 0.625, 0.75, 0.875, 0.75, 0.875, 0.75, 0.625, 0.75, 0.375, 0.75, 0.625, 0.75, 0.625, 0.75, 0.375, 0.75, 0.375, 0.75, 0.625, 0.75, 0.625, 1.0, 0.375, 1.0, 0.625, 0.0, 0.375, 0.0, 0.375, 0.0, 0.625, 0.0, 0.625, 0.75, 0.875, 0.75, 0.875, 0.75, 0.625, 0.75, 0.375, 0.75, 0.625, 0.75, 0.625, 0.75, 0.375, 0.75, 0.875, 0.75, 0.625, 0.75, 0.625, 0.75, 0.875, 0.75, 0.6083, 0.75, 0.6083, 0.7333, 0.6083, 0.7333, 0.6083, 0.75, 0.875, 0.7333, 0.625, 0.7333, 0.625, 0.7333, 0.875, 0.7333, 0.875, 0.7333, 0.625, 0.7333, 0.625, 0.7167, 0.875, 0.7167, 0.875, 0.7167, 0.625, 0.7167, 0.625, 0.7167, 0.875, 0.7167, 0.875, 0.7167, 0.625, 0.7167, 0.625, 0.7, 0.875, 0.7, 0.875, 0.7, 0.625, 0.7, 0.625, 0.7, 0.875, 0.7, 0.875, 0.7, 0.625, 0.7, 0.625, 0.6833, 0.875, 0.6833, 0.875, 0.6833, 0.625, 0.6833, 0.625, 0.6833, 0.875, 0.6833, 0.875, 0.6833, 0.625, 0.6833, 0.625, 0.6667, 0.875, 0.6667, 0.875, 0.6667, 0.625, 0.6667, 0.625, 0.6667, 0.875, 0.6667, 0.875, 0.6667, 0.625, 0.6667, 0.625, 0.65, 0.875, 0.65, 0.875, 0.65, 0.625, 0.65, 0.625, 0.65, 0.875, 0.65, 0.875, 0.65, 0.625, 0.65, 0.625, 0.6333, 0.875, 0.6333, 0.875, 0.6333, 0.625, 0.6333, 0.625, 0.5, 0.875, 0.5, 0.625, 0.25, 0.625, 0.5, 0.4917, 0.5, 0.4917, 0.25, 0.4917, 0.25, 0.4917, 0.5, 0.475, 0.5, 0.475, 0.25, 0.475, 0.25, 0.475, 0.5, 0.475, 0.5, 0.475, 0.25, 0.475, 0.25, 0.475, 0.5, 0.4583, 0.5, 0.4583, 0.25, 0.4583, 0.25, 0.4583, 0.5, 0.4583, 0.5, 0.4583, 0.25, 0.4583, 0.25, 0.4583, 0.5, 0.4417, 0.5, 0.4417, 0.25, 0.4417, 0.25, 0.4417, 0.5, 0.4417, 0.5, 0.4417, 0.25, 0.4417, 0.25, 0.4417, 0.5, 0.425, 0.5, 0.425, 0.25, 0.425, 0.25, 0.425, 0.5, 0.425, 0.5, 0.425, 0.25, 0.425, 0.25, 0.425, 0.5, 0.4083, 0.5, 0.4083, 0.25, 0.4083, 0.25, 0.4083, 0.5, 0.4083, 0.5, 0.4083, 0.25, 0.4083, 0.25, 0.4083, 0.5, 0.3917, 0.5, 0.3917, 0.25, 0.3917, 0.25, 0.3917, 0.5, 0.3917, 0.5, 0.3917, 0.25, 0.3917, 0.25, 0.3917, 0.5, 0.375, 0.5, 0.375, 0.25, 0.375, 0.25, 0.375, 0.5, 0.375, 0.5, 0.375, 0.25, 0.625, 0.75, 0.875, 0.75, 0.875, 0.75, 0.625, 0.75, 0.6083, 0.75, 0.6083, 0.7333, 0.6083, 0.7333, 0.6083, 0.75, 0.875, 0.75, 0.625, 0.75, 0.625, 0.75, 0.875, 0.75, 0.625, 0.7333, 0.875, 0.7333, 0.875, 0.7333, 0.625, 0.7333, 0.6083, 0.01667, 0.6083, 0.0, 0.6083, 0.0, 0.6083, 0.01667, 0.875, 0.75, 0.625, 0.75, 0.625, 0.7333, 0.875, 0.7333, 0.875, 0.75, 0.625, 0.75, 0.625, 0.75, 0.875, 0.75, 0.625, 0.7333, 0.875, 0.7333, 0.875, 0.7333, 0.625, 0.7333, 0.6083, 0.01667, 0.6083, 0.0, 0.6083, 0.0, 0.6083, 0.01667, 0.375, 0.0, 0.625, 0.0, 0.625, 0.25, 0.375, 0.25, 0.375, 0.25, 0.625, 0.25, 0.625, 0.5, 0.375, 0.5, 0.375, 0.5, 0.625, 0.5, 0.625, 0.75, 0.375, 0.75, 0.375, 0.75, 0.625, 0.75, 0.625, 1.0, 0.375, 1.0, 0.125, 0.5, 0.375, 0.5, 0.375, 0.75, 0.125, 0.75, 0.625, 0.5, 0.875, 0.5, 0.875, 0.75, 0.625, 0.75])
me_001.materials.append(mat_x)
me_001.update()

# ---- objects
ob_x = bpy.data.objects.new('立方体', me_001)

# ---- transforms, parenting, visibility, modifiers, constraints
ob_x.location = (-0.003455, -21.48, 2.693)
ob_x.scale = (1.08, 1.0, 1.0)

# ---- collection membership
col_collection.objects.link(ob_x)

# ---- scene / render settings (as saved in the file)
scene.frame_start = 1; scene.frame_end = 250; scene.frame_set(0)
scene.render.engine = 'BLENDER_EEVEE_NEXT'
scene.eevee.use_taa_reprojection = False
bpy.context.view_layer.update()

# ---- added for rendering (the .blend has no active camera and no usable light): camera, sun
cam_auto = bpy.data.cameras.new('AutoCamera')
cam_auto.lens = 50.0
cam_auto.sensor_width = 36.0
cam_auto.clip_end = 2355.61
ob_auto_camera = bpy.data.objects.new('AutoCamera', cam_auto)
scene.collection.objects.link(ob_auto_camera)
ob_auto_camera.location = (134.212, -191.188, 118.122)
ob_auto_camera.rotation_euler = (1.09748, -7.21219e-08, 0.694738)
scene.camera = ob_auto_camera
light_auto_sun = bpy.data.lights.new('AutoSun', 'SUN')
light_auto_sun.energy = 3.0
light_auto_sun.angle = 0.0523599
ob_auto_sun = bpy.data.objects.new('AutoSun', light_auto_sun)
scene.collection.objects.link(ob_auto_sun)
ob_auto_sun.rotation_euler = (0.872665, 0.174533, 0.523599)
bpy.context.view_layer.update()
